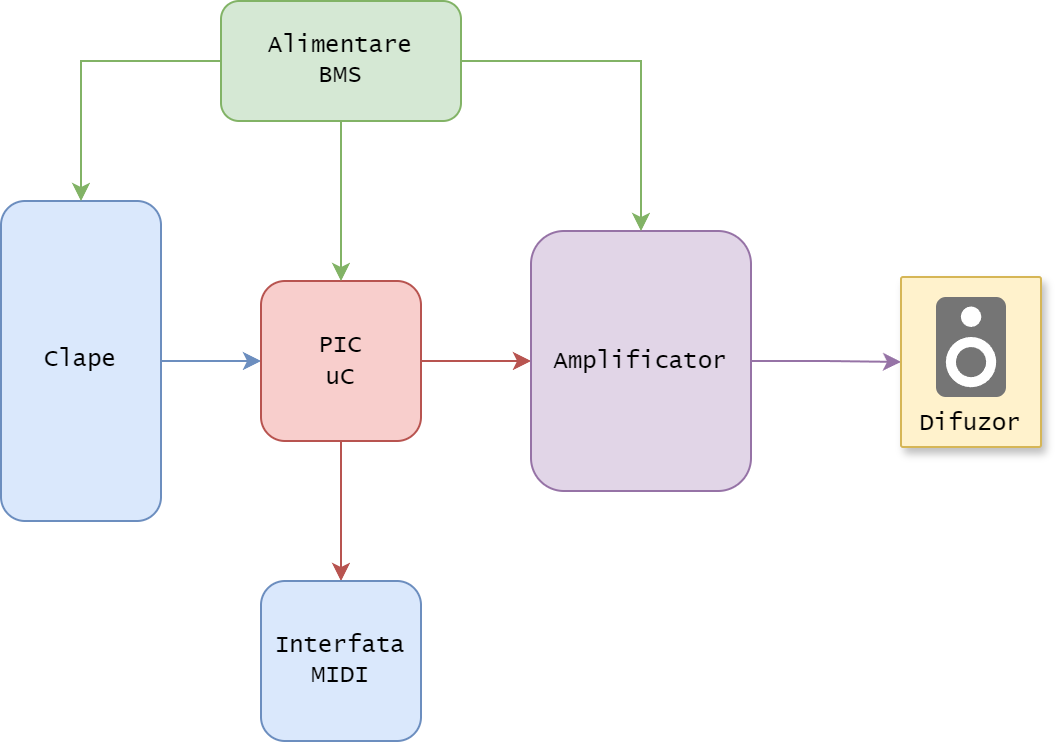

The diagram above was exported from draw.io. Its source (the exported page's mxGraphModel, read from the mxfile embedded in the PNG):
<mxGraphModel dx="989" dy="610" grid="1" gridSize="10" guides="1" tooltips="1" connect="1" arrows="1" fold="1" page="1" pageScale="1" pageWidth="850" pageHeight="1100" math="0" shadow="0">
  <root>
    <mxCell id="0" />
    <mxCell id="1" parent="0" />
    <mxCell id="XRCfryPer8KSbeuMPlaV-11" style="edgeStyle=orthogonalEdgeStyle;rounded=0;orthogonalLoop=1;jettySize=auto;html=1;entryX=0;entryY=0.5;entryDx=0;entryDy=0;fillColor=#dae8fc;strokeColor=#6c8ebf;" edge="1" parent="1" source="XRCfryPer8KSbeuMPlaV-1" target="XRCfryPer8KSbeuMPlaV-2">
      <mxGeometry relative="1" as="geometry" />
    </mxCell>
    <mxCell id="XRCfryPer8KSbeuMPlaV-1" value="Clape" style="rounded=1;whiteSpace=wrap;html=1;fontFamily=Lucida Console;strokeColor=#6c8ebf;fillColor=#dae8fc;" vertex="1" parent="1">
      <mxGeometry x="160" y="250" width="80" height="160" as="geometry" />
    </mxCell>
    <mxCell id="XRCfryPer8KSbeuMPlaV-10" style="edgeStyle=orthogonalEdgeStyle;rounded=0;orthogonalLoop=1;jettySize=auto;html=1;entryX=0.5;entryY=0;entryDx=0;entryDy=0;fillColor=#f8cecc;strokeColor=#b85450;" edge="1" parent="1" source="XRCfryPer8KSbeuMPlaV-2" target="XRCfryPer8KSbeuMPlaV-6">
      <mxGeometry relative="1" as="geometry" />
    </mxCell>
    <mxCell id="XRCfryPer8KSbeuMPlaV-12" style="edgeStyle=orthogonalEdgeStyle;rounded=0;orthogonalLoop=1;jettySize=auto;html=1;entryX=0;entryY=0.5;entryDx=0;entryDy=0;fillColor=#f8cecc;strokeColor=#b85450;" edge="1" parent="1" source="XRCfryPer8KSbeuMPlaV-2" target="XRCfryPer8KSbeuMPlaV-3">
      <mxGeometry relative="1" as="geometry" />
    </mxCell>
    <mxCell id="XRCfryPer8KSbeuMPlaV-2" value="&lt;font face=&quot;Lucida Console&quot;&gt;PIC&lt;/font&gt;&lt;div&gt;&lt;font face=&quot;Lucida Console&quot;&gt;uC&lt;/font&gt;&lt;/div&gt;" style="rounded=1;whiteSpace=wrap;html=1;fillColor=#f8cecc;strokeColor=#b85450;" vertex="1" parent="1">
      <mxGeometry x="290" y="290" width="80" height="80" as="geometry" />
    </mxCell>
    <mxCell id="XRCfryPer8KSbeuMPlaV-9" style="edgeStyle=orthogonalEdgeStyle;rounded=0;orthogonalLoop=1;jettySize=auto;html=1;fillColor=#e1d5e7;strokeColor=#9673a6;" edge="1" parent="1" source="XRCfryPer8KSbeuMPlaV-3" target="XRCfryPer8KSbeuMPlaV-7">
      <mxGeometry relative="1" as="geometry" />
    </mxCell>
    <mxCell id="XRCfryPer8KSbeuMPlaV-3" value="&lt;font face=&quot;Lucida Console&quot;&gt;Amplificator&lt;/font&gt;" style="rounded=1;whiteSpace=wrap;html=1;fillColor=#e1d5e7;strokeColor=#9673a6;" vertex="1" parent="1">
      <mxGeometry x="425" y="265" width="110" height="130" as="geometry" />
    </mxCell>
    <mxCell id="XRCfryPer8KSbeuMPlaV-6" value="Interfata&lt;div&gt;MIDI&lt;/div&gt;" style="rounded=1;whiteSpace=wrap;html=1;fontFamily=Lucida Console;fillColor=#dae8fc;strokeColor=#6c8ebf;" vertex="1" parent="1">
      <mxGeometry x="290" y="440" width="80" height="80" as="geometry" />
    </mxCell>
    <mxCell id="XRCfryPer8KSbeuMPlaV-7" value="&lt;font face=&quot;Lucida Console&quot;&gt;Difuzor&lt;/font&gt;" style="strokeColor=#d6b656;shadow=1;strokeWidth=1;rounded=1;absoluteArcSize=1;arcSize=2;labelPosition=center;verticalLabelPosition=middle;align=center;verticalAlign=bottom;spacingLeft=0;fontSize=12;whiteSpace=wrap;spacingBottom=2;html=1;fillColor=#fff2cc;" vertex="1" parent="1">
      <mxGeometry x="610" y="288" width="70" height="85" as="geometry" />
    </mxCell>
    <mxCell id="XRCfryPer8KSbeuMPlaV-8" value="" style="sketch=0;dashed=0;connectable=0;html=1;fillColor=#757575;strokeColor=none;shape=mxgraph.gcp2.speaker;part=1;" vertex="1" parent="XRCfryPer8KSbeuMPlaV-7">
      <mxGeometry x="0.5" width="35" height="50" relative="1" as="geometry">
        <mxPoint x="-17.5" y="10" as="offset" />
      </mxGeometry>
    </mxCell>
    <mxCell id="XRCfryPer8KSbeuMPlaV-14" style="edgeStyle=orthogonalEdgeStyle;rounded=0;orthogonalLoop=1;jettySize=auto;html=1;entryX=0.5;entryY=0;entryDx=0;entryDy=0;fillColor=#d5e8d4;strokeColor=#82b366;" edge="1" parent="1" source="XRCfryPer8KSbeuMPlaV-13" target="XRCfryPer8KSbeuMPlaV-2">
      <mxGeometry relative="1" as="geometry" />
    </mxCell>
    <mxCell id="XRCfryPer8KSbeuMPlaV-15" style="edgeStyle=orthogonalEdgeStyle;rounded=0;orthogonalLoop=1;jettySize=auto;html=1;entryX=0.5;entryY=0;entryDx=0;entryDy=0;fillColor=#d5e8d4;strokeColor=#82b366;" edge="1" parent="1" source="XRCfryPer8KSbeuMPlaV-13" target="XRCfryPer8KSbeuMPlaV-1">
      <mxGeometry relative="1" as="geometry" />
    </mxCell>
    <mxCell id="XRCfryPer8KSbeuMPlaV-16" style="edgeStyle=orthogonalEdgeStyle;rounded=0;orthogonalLoop=1;jettySize=auto;html=1;entryX=0.5;entryY=0;entryDx=0;entryDy=0;fillColor=#d5e8d4;strokeColor=#82b366;" edge="1" parent="1" source="XRCfryPer8KSbeuMPlaV-13" target="XRCfryPer8KSbeuMPlaV-3">
      <mxGeometry relative="1" as="geometry" />
    </mxCell>
    <mxCell id="XRCfryPer8KSbeuMPlaV-13" value="Alimentare&lt;div&gt;BMS&lt;/div&gt;" style="rounded=1;whiteSpace=wrap;html=1;fontFamily=Lucida Console;fillColor=#d5e8d4;strokeColor=#82b366;" vertex="1" parent="1">
      <mxGeometry x="270" y="150" width="120" height="60" as="geometry" />
    </mxCell>
  </root>
</mxGraphModel>